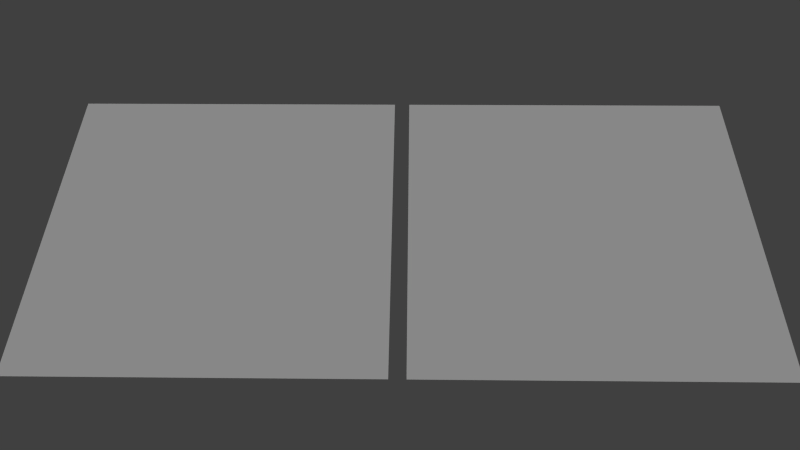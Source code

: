 # Source: simple_parallax.blend  (saved by Blender 2.78.0; exported with 4.5.12 LTS)
import bpy
from mathutils import Matrix  # noqa: F401  (used for matrix-valued properties, if any)

bpy.ops.wm.read_factory_settings(use_empty=True)
scene = bpy.context.scene
scene.name = 'Scene'

# ---- collections
col_collection_1 = bpy.data.collections.new('Collection 1'); scene.collection.children.link(col_collection_1)

# ---- materials (node trees are filled in below, after node groups)
mat_norm___height = bpy.data.materials.new('norm + height')
mat_norm___height.alpha_threshold = 0.0
mat_norm___height.roughness = 0.5
mat_norm___height.specular_intensity = 0.2
mat_norm___height.line_color = (0.0, 0.0, 0.0, 1.0)
mat_norm = bpy.data.materials.new('norm')
mat_norm.alpha_threshold = 0.0
mat_norm.roughness = 0.5
mat_norm.specular_intensity = 0.2
mat_norm.line_color = (0.0, 0.0, 0.0, 1.0)

# ---- material node trees

# ---- world
world_world = bpy.data.worlds.new('World'); scene.world = world_world
world_world.color = (0.05088, 0.05088, 0.05088)
world_world.use_sun_shadow = False
world_world.sun_shadow_jitter_overblur = 0.0
world_world.cycles.sampling_method = 'NONE'
world_world.cycles.sample_map_resolution = 256

# ---- cameras
cam_camera = bpy.data.cameras.new('Camera')
cam_camera.clip_end = 100.0
cam_camera.lens = 35.0
cam_camera.sensor_width = 32.0
cam_camera.sensor_height = 18.0
cam_camera.ortho_scale = 7.314
cam_camera.dof.focus_distance = 0.0
cam_camera.dof.aperture_fstop = 128.0

# ---- lights
light_lamp = bpy.data.lights.new('Lamp', 'SUN')
light_lamp.transmission_factor = 0.0
light_lamp.cutoff_distance = 30.0
light_lamp.angle = 1.571
light_lamp.energy = 0.9
light_lamp.shadow_buffer_clip_start = 1.001
light_lamp.shadow_soft_size = 1.0
light_lamp.shadow_cascade_max_distance = 1000.0
light_lamp.cycles.use_multiple_importance_sampling = False

# ---- meshes
me_norm___height = bpy.data.meshes.new('norm + height')
me_norm___height.from_pydata([(-1.0, -1.0, 0.0), (-1.0, 1.0, 0.0), (1.0, 1.0, 0.0), (1.0, -1.0, 0.0)], [], [(0, 3, 2, 1)])
_uv = me_norm___height.uv_layers.new(name='UVMap')
_uv.uv.foreach_set('vector', [0.0, 2.384e-07, 1.0, 0.0, 1.0, 1.0, 5.96e-08, 1.0])
me_norm___height.materials.append(mat_norm___height)
me_norm___height.use_remesh_preserve_volume = False
me_norm___height.use_remesh_preserve_attributes = False
me_norm___height.use_mirror_vertex_groups = False
me_norm___height.update()
me_norm = bpy.data.meshes.new('norm')
me_norm.from_pydata([(-1.0, -1.0, 0.0), (-1.0, 1.0, 0.0), (1.0, 1.0, 0.0), (1.0, -1.0, 0.0)], [], [(0, 3, 2, 1)])
_uv = me_norm.uv_layers.new(name='UVMap')
_uv.uv.foreach_set('vector', [1.0, 2.384e-07, 1.192e-07, 0.0, 0.0, 1.0, 1.0, 1.0])
me_norm.materials.append(mat_norm)
me_norm.use_remesh_preserve_volume = False
me_norm.use_remesh_preserve_attributes = False
me_norm.use_mirror_vertex_groups = False
me_norm.update()

# ---- objects
ob_norm___height = bpy.data.objects.new('norm + height', me_norm___height)
ob_norm = bpy.data.objects.new('norm', me_norm)
ob_lamp = bpy.data.objects.new('Lamp', light_lamp)
ob_camera = bpy.data.objects.new('Camera', cam_camera)

# ---- transforms, parenting, visibility, modifiers, constraints
ob_norm___height.location = (1.051, 0.0, 0.0)
ob_norm___height.lineart.crease_threshold = 0.0
ob_norm.location = (-1.042, 0.0, 0.0)
ob_norm.lineart.crease_threshold = 0.0
ob_lamp.location = (6.585, 11.31, 5.904)
ob_lamp.rotation_euler = (1.762e-08, 0.4863, 7.102e-08)
ob_lamp.lock_rotations_4d = False
ob_lamp.empty_display_type = 'ARROWS'
ob_lamp.color = (0.0, 0.0, 0.0, 0.0)
ob_lamp.lineart.crease_threshold = 0.0
ob_camera.location = (0.08002, -3.156, 3.942)
ob_camera.rotation_euler = (0.6753, 0.008254, 0.01367)
ob_camera.scale = (1.0, 1.0, 1.0)
ob_camera.lock_rotations_4d = False
ob_camera.empty_display_type = 'ARROWS'
ob_camera.color = (0.0, 0.0, 0.0, 0.0)
ob_camera.display_type = 'WIRE'
ob_camera.lineart.crease_threshold = 0.0

# ---- collection membership
col_collection_1.objects.link(ob_norm___height)
col_collection_1.objects.link(ob_norm)
col_collection_1.objects.link(ob_lamp)
col_collection_1.objects.link(ob_camera)

# ---- scene / render settings (as saved in the file)
scene.camera = ob_camera
scene.frame_start = 1; scene.frame_end = 250; scene.frame_set(1)
scene.render.engine = 'BLENDER_EEVEE_NEXT'
scene.render.image_settings.color_mode = 'RGB'
scene.render.image_settings.compression = 90
scene.render.resolution_percentage = 50
scene.render.dither_intensity = 0.0
scene.render.bake_margin = 2
scene.render.bake_bias = 0.0
scene.cycles.use_denoising = False
scene.cycles.samples = 10
scene.cycles.sampling_pattern = 'TABULATED_SOBOL'
scene.cycles.light_sampling_threshold = 0.0
scene.cycles.use_adaptive_sampling = False
scene.cycles.use_light_tree = False
scene.cycles.blur_glossy = 0.0
scene.cycles.volume_bounces = 1
scene.cycles.pixel_filter_type = 'GAUSSIAN'
scene.cycles.sample_clamp_indirect = 0.0
scene.view_settings.view_transform = 'Standard'
bpy.context.view_layer.update()
